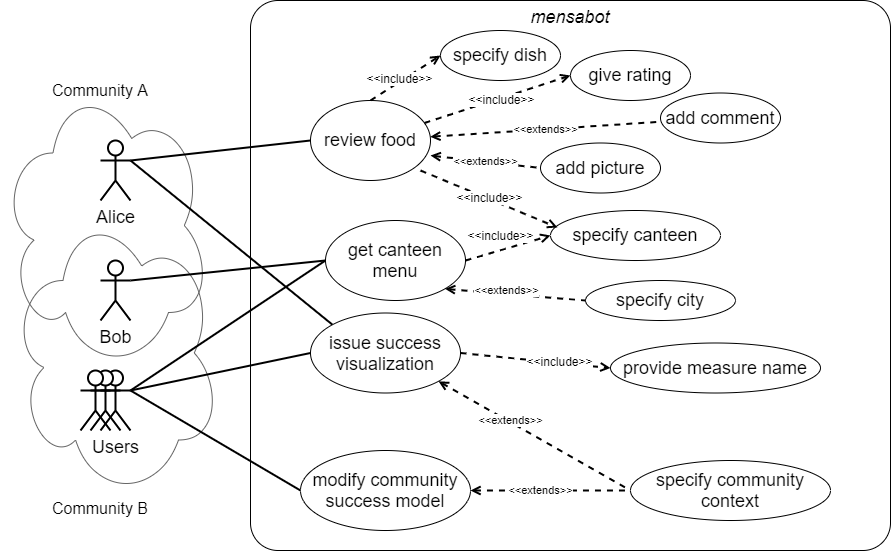

The diagram above was exported from draw.io. Its source (the exported page's mxGraphModel, read from the mxfile embedded in the PNG):
<mxGraphModel dx="1024" dy="592" grid="1" gridSize="10" guides="1" tooltips="1" connect="1" arrows="1" fold="1" page="1" pageScale="1" pageWidth="1169" pageHeight="827" math="0" shadow="0">
  <root>
    <mxCell id="0" />
    <mxCell id="1" parent="0" />
    <mxCell id="SaKYSnLdUmcQuk-HbTp4-1" value="" style="ellipse;shape=cloud;whiteSpace=wrap;html=1;verticalAlign=middle;labelPosition=left;verticalLabelPosition=middle;align=right;fillColor=none;strokeColor=#666666;fontColor=#333333;" parent="1" vertex="1">
      <mxGeometry y="90" width="210" height="290" as="geometry" />
    </mxCell>
    <mxCell id="0J0NTuBXNAvqTXS8kTEb-8" value="" style="ellipse;shape=cloud;whiteSpace=wrap;html=1;verticalAlign=middle;labelPosition=left;verticalLabelPosition=middle;align=right;fillColor=none;strokeColor=#666666;fontColor=#333333;" parent="1" vertex="1">
      <mxGeometry x="10" y="217.5" width="210" height="290" as="geometry" />
    </mxCell>
    <mxCell id="1B9cRTGgO5eDnvhbjZMd-9" value="&lt;i&gt;mensabot&lt;/i&gt;" style="rounded=1;whiteSpace=wrap;html=1;verticalAlign=top;fontSize=18;arcSize=5;" parent="1" vertex="1">
      <mxGeometry x="250" y="10" width="640" height="550" as="geometry" />
    </mxCell>
    <mxCell id="UANUlJn9lzm0mD5GeogF-1" style="rounded=0;orthogonalLoop=1;jettySize=auto;html=1;entryX=0;entryY=0;entryDx=0;entryDy=0;exitX=1;exitY=0.3333333333333333;exitDx=0;exitDy=0;exitPerimeter=0;endArrow=none;endFill=0;strokeWidth=2;" edge="1" parent="1" source="1B9cRTGgO5eDnvhbjZMd-1" target="1B9cRTGgO5eDnvhbjZMd-6">
      <mxGeometry relative="1" as="geometry" />
    </mxCell>
    <mxCell id="1B9cRTGgO5eDnvhbjZMd-1" value="Alice" style="shape=umlActor;verticalLabelPosition=bottom;labelBackgroundColor=#ffffff;verticalAlign=top;html=1;outlineConnect=0;fontSize=18;strokeWidth=2;" parent="1" vertex="1">
      <mxGeometry x="100" y="150" width="30" height="60" as="geometry" />
    </mxCell>
    <mxCell id="1B9cRTGgO5eDnvhbjZMd-12" style="rounded=0;orthogonalLoop=1;jettySize=auto;html=1;exitX=1;exitY=0.3333333333333333;exitDx=0;exitDy=0;exitPerimeter=0;entryX=0;entryY=0.5;entryDx=0;entryDy=0;endArrow=none;endFill=0;fontSize=18;strokeWidth=2;" parent="1" source="1B9cRTGgO5eDnvhbjZMd-1" target="f4s8PrpoCTtoYtdA9Cbf-15" edge="1">
      <mxGeometry relative="1" as="geometry">
        <mxPoint x="290" y="257.5" as="targetPoint" />
      </mxGeometry>
    </mxCell>
    <mxCell id="1B9cRTGgO5eDnvhbjZMd-13" style="edgeStyle=none;rounded=0;orthogonalLoop=1;jettySize=auto;html=1;exitX=1;exitY=0.3333333333333333;exitDx=0;exitDy=0;exitPerimeter=0;endArrow=none;endFill=0;entryX=0;entryY=0.5;entryDx=0;entryDy=0;fontSize=18;strokeWidth=2;" parent="1" source="1B9cRTGgO5eDnvhbjZMd-10" target="1B9cRTGgO5eDnvhbjZMd-6" edge="1">
      <mxGeometry relative="1" as="geometry" />
    </mxCell>
    <mxCell id="1B9cRTGgO5eDnvhbjZMd-40" style="edgeStyle=none;rounded=0;orthogonalLoop=1;jettySize=auto;html=1;exitX=1;exitY=0.3333333333333333;exitDx=0;exitDy=0;exitPerimeter=0;entryX=0;entryY=0.5;entryDx=0;entryDy=0;startFill=0;endArrow=none;endFill=0;strokeWidth=2;fontSize=18;" parent="1" source="1B9cRTGgO5eDnvhbjZMd-10" target="1B9cRTGgO5eDnvhbjZMd-5" edge="1">
      <mxGeometry relative="1" as="geometry" />
    </mxCell>
    <mxCell id="SaKYSnLdUmcQuk-HbTp4-6" style="edgeStyle=none;rounded=0;orthogonalLoop=1;jettySize=auto;html=1;exitX=1;exitY=0.3333333333333333;exitDx=0;exitDy=0;exitPerimeter=0;entryX=0;entryY=0.5;entryDx=0;entryDy=0;endArrow=none;endFill=0;fontSize=18;strokeWidth=2;" parent="1" source="1B9cRTGgO5eDnvhbjZMd-10" target="1B9cRTGgO5eDnvhbjZMd-7" edge="1">
      <mxGeometry relative="1" as="geometry" />
    </mxCell>
    <mxCell id="1B9cRTGgO5eDnvhbjZMd-10" value="Users" style="shape=umlActor;verticalLabelPosition=bottom;labelBackgroundColor=none;verticalAlign=top;html=1;outlineConnect=0;fontSize=18;strokeWidth=2;" parent="1" vertex="1">
      <mxGeometry x="100" y="380" width="30" height="60" as="geometry" />
    </mxCell>
    <mxCell id="1B9cRTGgO5eDnvhbjZMd-5" value="modify community success model" style="ellipse;whiteSpace=wrap;html=1;fontSize=18;" parent="1" vertex="1">
      <mxGeometry x="300" y="460" width="170" height="80" as="geometry" />
    </mxCell>
    <mxCell id="1B9cRTGgO5eDnvhbjZMd-26" value="" style="edgeStyle=none;rounded=0;orthogonalLoop=1;jettySize=auto;html=1;dashed=1;startFill=0;endArrow=open;endFill=0;strokeWidth=2;entryX=0;entryY=0.5;entryDx=0;entryDy=0;fontSize=18;exitX=1;exitY=0.5;exitDx=0;exitDy=0;" parent="1" source="1B9cRTGgO5eDnvhbjZMd-6" target="1B9cRTGgO5eDnvhbjZMd-25" edge="1">
      <mxGeometry relative="1" as="geometry" />
    </mxCell>
    <mxCell id="1B9cRTGgO5eDnvhbjZMd-28" value="&amp;lt;&amp;lt;include&amp;gt;&amp;gt;" style="text;html=1;align=center;verticalAlign=middle;resizable=0;points=[];labelBackgroundColor=#ffffff;rotation=0;fontSize=12;" parent="1B9cRTGgO5eDnvhbjZMd-26" vertex="1" connectable="0">
      <mxGeometry x="0.3144" y="1" relative="1" as="geometry">
        <mxPoint x="-0.5999999999999979" y="-1.2100000000000009" as="offset" />
      </mxGeometry>
    </mxCell>
    <mxCell id="1B9cRTGgO5eDnvhbjZMd-6" value="issue success visualization" style="ellipse;whiteSpace=wrap;html=1;fontSize=18;" parent="1" vertex="1">
      <mxGeometry x="310" y="322.5" width="150" height="80" as="geometry" />
    </mxCell>
    <mxCell id="1B9cRTGgO5eDnvhbjZMd-25" value="provide measure name" style="ellipse;whiteSpace=wrap;html=1;fontSize=18;" parent="1" vertex="1">
      <mxGeometry x="610" y="352.5" width="210" height="50" as="geometry" />
    </mxCell>
    <mxCell id="SaKYSnLdUmcQuk-HbTp4-5" style="rounded=0;orthogonalLoop=1;jettySize=auto;html=1;exitX=1;exitY=0.3333333333333333;exitDx=0;exitDy=0;exitPerimeter=0;entryX=0;entryY=0.5;entryDx=0;entryDy=0;fontSize=18;strokeWidth=2;endFill=0;endArrow=none;" parent="1" source="0J0NTuBXNAvqTXS8kTEb-1" target="1B9cRTGgO5eDnvhbjZMd-7" edge="1">
      <mxGeometry relative="1" as="geometry" />
    </mxCell>
    <mxCell id="0J0NTuBXNAvqTXS8kTEb-1" value="Bob" style="shape=umlActor;verticalLabelPosition=bottom;labelBackgroundColor=none;verticalAlign=top;html=1;outlineConnect=0;fontSize=18;strokeWidth=2;" parent="1" vertex="1">
      <mxGeometry x="100" y="270" width="30" height="60" as="geometry" />
    </mxCell>
    <mxCell id="0J0NTuBXNAvqTXS8kTEb-5" value="" style="shape=umlActor;verticalLabelPosition=bottom;labelBackgroundColor=#ffffff;verticalAlign=top;html=1;outlineConnect=0;fontSize=18;strokeWidth=2;" parent="1" vertex="1">
      <mxGeometry x="90" y="380" width="30" height="60" as="geometry" />
    </mxCell>
    <mxCell id="0J0NTuBXNAvqTXS8kTEb-7" value="" style="shape=umlActor;verticalLabelPosition=bottom;labelBackgroundColor=#ffffff;verticalAlign=top;html=1;outlineConnect=0;fontSize=18;strokeWidth=2;" parent="1" vertex="1">
      <mxGeometry x="80" y="380" width="30" height="60" as="geometry" />
    </mxCell>
    <mxCell id="0J0NTuBXNAvqTXS8kTEb-29" value="&lt;font style=&quot;font-size: 18px&quot;&gt;specify community context&lt;/font&gt;" style="ellipse;whiteSpace=wrap;html=1;labelBackgroundColor=none;fontSize=12;" parent="1" vertex="1">
      <mxGeometry x="630" y="470" width="200" height="60" as="geometry" />
    </mxCell>
    <mxCell id="0J0NTuBXNAvqTXS8kTEb-30" value="&amp;lt;&amp;lt;extends&amp;gt;&amp;gt;" style="edgeStyle=none;rounded=0;orthogonalLoop=1;jettySize=auto;html=1;dashed=1;startArrow=open;startFill=0;endArrow=none;endFill=0;entryX=0;entryY=0.5;entryDx=0;entryDy=0;exitX=1;exitY=1;exitDx=0;exitDy=0;strokeWidth=2;" parent="1" source="1B9cRTGgO5eDnvhbjZMd-6" target="0J0NTuBXNAvqTXS8kTEb-29" edge="1">
      <mxGeometry x="-0.258" y="2" relative="1" as="geometry">
        <mxPoint x="416.74359700395894" y="254.5014667656128" as="sourcePoint" />
        <mxPoint x="587.5859214229715" y="214.66755395538166" as="targetPoint" />
        <mxPoint as="offset" />
      </mxGeometry>
    </mxCell>
    <mxCell id="SaKYSnLdUmcQuk-HbTp4-2" value="&lt;font style=&quot;font-size: 16px&quot;&gt;Community A&lt;/font&gt;" style="text;html=1;strokeColor=none;fillColor=none;align=center;verticalAlign=middle;whiteSpace=wrap;rounded=0;" parent="1" vertex="1">
      <mxGeometry x="40" y="90" width="120" height="20" as="geometry" />
    </mxCell>
    <mxCell id="SaKYSnLdUmcQuk-HbTp4-3" value="&lt;font style=&quot;font-size: 16px&quot;&gt;Community B&lt;/font&gt;" style="text;html=1;strokeColor=none;fillColor=none;align=center;verticalAlign=middle;whiteSpace=wrap;rounded=0;" parent="1" vertex="1">
      <mxGeometry x="40" y="507.5" width="120" height="20" as="geometry" />
    </mxCell>
    <mxCell id="f4s8PrpoCTtoYtdA9Cbf-1" value="&amp;lt;&amp;lt;extends&amp;gt;&amp;gt;" style="edgeStyle=none;rounded=0;orthogonalLoop=1;jettySize=auto;html=1;dashed=1;startArrow=open;startFill=0;endArrow=none;endFill=0;entryX=0;entryY=0.5;entryDx=0;entryDy=0;exitX=1;exitY=0.5;exitDx=0;exitDy=0;strokeWidth=2;" parent="1" source="1B9cRTGgO5eDnvhbjZMd-5" target="0J0NTuBXNAvqTXS8kTEb-29" edge="1">
      <mxGeometry x="-0.125" relative="1" as="geometry">
        <mxPoint x="428.03300858899115" y="511.7157287525383" as="sourcePoint" />
        <mxPoint x="510" y="470" as="targetPoint" />
        <mxPoint as="offset" />
      </mxGeometry>
    </mxCell>
    <mxCell id="f4s8PrpoCTtoYtdA9Cbf-6" value="" style="group" parent="1" vertex="1" connectable="0">
      <mxGeometry x="325" y="200" width="440" height="110" as="geometry" />
    </mxCell>
    <mxCell id="1B9cRTGgO5eDnvhbjZMd-7" value="get canteen menu" style="ellipse;whiteSpace=wrap;html=1;fontSize=18;" parent="f4s8PrpoCTtoYtdA9Cbf-6" vertex="1">
      <mxGeometry y="30" width="140" height="80" as="geometry" />
    </mxCell>
    <mxCell id="0J0NTuBXNAvqTXS8kTEb-11" value="&lt;font style=&quot;font-size: 18px&quot;&gt;specify city&lt;/font&gt;" style="ellipse;whiteSpace=wrap;html=1;labelBackgroundColor=none;" parent="f4s8PrpoCTtoYtdA9Cbf-6" vertex="1">
      <mxGeometry x="260" y="90" width="150" height="40" as="geometry" />
    </mxCell>
    <mxCell id="0J0NTuBXNAvqTXS8kTEb-12" value="&amp;lt;&amp;lt;extends&amp;gt;&amp;gt;" style="rounded=0;orthogonalLoop=1;jettySize=auto;html=1;entryX=0;entryY=0.5;entryDx=0;entryDy=0;startArrow=open;startFill=0;endArrow=none;endFill=0;dashed=1;strokeWidth=2;exitX=1;exitY=1;exitDx=0;exitDy=0;" parent="f4s8PrpoCTtoYtdA9Cbf-6" source="1B9cRTGgO5eDnvhbjZMd-7" target="0J0NTuBXNAvqTXS8kTEb-11" edge="1">
      <mxGeometry x="-0.1282" y="3" relative="1" as="geometry">
        <mxPoint x="60" y="40" as="sourcePoint" />
        <mxPoint as="offset" />
      </mxGeometry>
    </mxCell>
    <mxCell id="f4s8PrpoCTtoYtdA9Cbf-3" value="specify canteen" style="ellipse;whiteSpace=wrap;html=1;fontSize=18;" parent="f4s8PrpoCTtoYtdA9Cbf-6" vertex="1">
      <mxGeometry x="225" y="20" width="170" height="50" as="geometry" />
    </mxCell>
    <mxCell id="f4s8PrpoCTtoYtdA9Cbf-4" value="" style="edgeStyle=none;rounded=0;orthogonalLoop=1;jettySize=auto;html=1;endArrow=open;endFill=0;startArrow=none;startFill=0;dashed=1;strokeWidth=2;fontSize=18;entryX=0;entryY=0.5;entryDx=0;entryDy=0;exitX=1;exitY=0.5;exitDx=0;exitDy=0;" parent="f4s8PrpoCTtoYtdA9Cbf-6" source="1B9cRTGgO5eDnvhbjZMd-7" target="f4s8PrpoCTtoYtdA9Cbf-3" edge="1">
      <mxGeometry relative="1" as="geometry">
        <mxPoint x="103.93258426966281" y="209.97191011235964" as="sourcePoint" />
        <mxPoint x="250" y="162.5" as="targetPoint" />
      </mxGeometry>
    </mxCell>
    <mxCell id="f4s8PrpoCTtoYtdA9Cbf-5" value="&amp;lt;&amp;lt;include&amp;gt;&amp;gt;" style="text;html=1;align=center;verticalAlign=middle;resizable=0;points=[];labelBackgroundColor=#ffffff;rotation=0;fontSize=12;" parent="f4s8PrpoCTtoYtdA9Cbf-4" vertex="1" connectable="0">
      <mxGeometry x="0.2664" y="1" relative="1" as="geometry">
        <mxPoint x="-18.769999999999996" y="-8.450000000000001" as="offset" />
      </mxGeometry>
    </mxCell>
    <mxCell id="f4s8PrpoCTtoYtdA9Cbf-21" value="" style="group" parent="1" vertex="1" connectable="0">
      <mxGeometry x="310" y="60" width="470" height="157.5" as="geometry" />
    </mxCell>
    <mxCell id="0J0NTuBXNAvqTXS8kTEb-21" value="give rating" style="ellipse;whiteSpace=wrap;html=1;fontSize=18;" parent="f4s8PrpoCTtoYtdA9Cbf-21" vertex="1">
      <mxGeometry x="260" width="120" height="50" as="geometry" />
    </mxCell>
    <mxCell id="0J0NTuBXNAvqTXS8kTEb-25" value="add comment" style="ellipse;whiteSpace=wrap;html=1;fontSize=18;" parent="f4s8PrpoCTtoYtdA9Cbf-21" vertex="1">
      <mxGeometry x="350" y="42.5" width="120" height="50" as="geometry" />
    </mxCell>
    <mxCell id="0J0NTuBXNAvqTXS8kTEb-26" value="add picture" style="ellipse;whiteSpace=wrap;html=1;fontSize=18;" parent="f4s8PrpoCTtoYtdA9Cbf-21" vertex="1">
      <mxGeometry x="230" y="92.5" width="120" height="50" as="geometry" />
    </mxCell>
    <mxCell id="f4s8PrpoCTtoYtdA9Cbf-15" value="review food" style="ellipse;whiteSpace=wrap;html=1;fontSize=18;" parent="f4s8PrpoCTtoYtdA9Cbf-21" vertex="1">
      <mxGeometry y="50" width="120" height="80" as="geometry" />
    </mxCell>
    <mxCell id="f4s8PrpoCTtoYtdA9Cbf-16" value="&amp;lt;&amp;lt;extends&amp;gt;&amp;gt;" style="edgeStyle=none;rounded=0;orthogonalLoop=1;jettySize=auto;html=1;exitX=1;exitY=0.688;exitDx=0;exitDy=0;entryX=0;entryY=0.5;entryDx=0;entryDy=0;dashed=1;startArrow=open;startFill=0;endArrow=none;endFill=0;strokeWidth=2;exitPerimeter=0;" parent="f4s8PrpoCTtoYtdA9Cbf-21" source="f4s8PrpoCTtoYtdA9Cbf-15" target="0J0NTuBXNAvqTXS8kTEb-26" edge="1">
      <mxGeometry as="geometry">
        <mxPoint x="230" y="132.5" as="targetPoint" />
      </mxGeometry>
    </mxCell>
    <mxCell id="f4s8PrpoCTtoYtdA9Cbf-17" value="&amp;lt;&amp;lt;extends&amp;gt;&amp;gt;" style="edgeStyle=none;rounded=0;orthogonalLoop=1;jettySize=auto;html=1;dashed=1;startArrow=open;startFill=0;endArrow=none;endFill=0;strokeWidth=2;" parent="f4s8PrpoCTtoYtdA9Cbf-21" source="f4s8PrpoCTtoYtdA9Cbf-15" edge="1">
      <mxGeometry as="geometry">
        <mxPoint x="350.67129979386164" y="71.22923258438595" as="targetPoint" />
      </mxGeometry>
    </mxCell>
    <mxCell id="f4s8PrpoCTtoYtdA9Cbf-18" value="" style="edgeStyle=none;rounded=0;orthogonalLoop=1;jettySize=auto;html=1;endArrow=open;endFill=0;startArrow=none;startFill=0;dashed=1;strokeWidth=2;fontSize=18;entryX=0;entryY=0.5;entryDx=0;entryDy=0;" parent="f4s8PrpoCTtoYtdA9Cbf-21" source="f4s8PrpoCTtoYtdA9Cbf-15" edge="1">
      <mxGeometry as="geometry">
        <mxPoint x="55" y="32.5" as="sourcePoint" />
        <mxPoint x="260" y="25" as="targetPoint" />
      </mxGeometry>
    </mxCell>
    <mxCell id="f4s8PrpoCTtoYtdA9Cbf-19" value="&amp;lt;&amp;lt;include&amp;gt;&amp;gt;" style="text;html=1;align=center;verticalAlign=middle;resizable=0;points=[];labelBackgroundColor=#ffffff;rotation=0;fontSize=12;" parent="f4s8PrpoCTtoYtdA9Cbf-18" vertex="1" connectable="0">
      <mxGeometry x="0.2664" y="1" relative="1" as="geometry">
        <mxPoint x="-15.079999999999993" y="6.9399999999999995" as="offset" />
      </mxGeometry>
    </mxCell>
    <mxCell id="-IttWvKMwfY3YJzgs957-1" value="specify dish" style="ellipse;whiteSpace=wrap;html=1;fontSize=18;" parent="1" vertex="1">
      <mxGeometry x="440" y="40" width="120" height="50" as="geometry" />
    </mxCell>
    <mxCell id="-IttWvKMwfY3YJzgs957-2" value="" style="edgeStyle=none;rounded=0;orthogonalLoop=1;jettySize=auto;html=1;endArrow=open;endFill=0;startArrow=none;startFill=0;dashed=1;strokeWidth=2;fontSize=18;entryX=0;entryY=0.5;entryDx=0;entryDy=0;exitX=0.5;exitY=0;exitDx=0;exitDy=0;" parent="1" source="f4s8PrpoCTtoYtdA9Cbf-15" target="-IttWvKMwfY3YJzgs957-1" edge="1">
      <mxGeometry x="-173.93" y="-10" as="geometry">
        <mxPoint x="250.0025842696628" y="102.47191011235964" as="sourcePoint" />
        <mxPoint x="396.07" y="55" as="targetPoint" />
      </mxGeometry>
    </mxCell>
    <mxCell id="-IttWvKMwfY3YJzgs957-3" value="&amp;lt;&amp;lt;include&amp;gt;&amp;gt;" style="text;html=1;align=center;verticalAlign=middle;resizable=0;points=[];labelBackgroundColor=#ffffff;rotation=0;fontSize=12;" parent="-IttWvKMwfY3YJzgs957-2" vertex="1" connectable="0">
      <mxGeometry x="0.2664" y="1" relative="1" as="geometry">
        <mxPoint x="-15.079999999999993" y="6.9399999999999995" as="offset" />
      </mxGeometry>
    </mxCell>
    <mxCell id="-IttWvKMwfY3YJzgs957-6" value="" style="edgeStyle=none;rounded=0;orthogonalLoop=1;jettySize=auto;html=1;endArrow=open;endFill=0;startArrow=none;startFill=0;dashed=1;strokeWidth=2;fontSize=18;entryX=0.041;entryY=0.34;entryDx=0;entryDy=0;entryPerimeter=0;" parent="1" target="f4s8PrpoCTtoYtdA9Cbf-3" edge="1">
      <mxGeometry relative="1" as="geometry">
        <mxPoint x="420" y="180" as="sourcePoint" />
        <mxPoint x="560" y="255" as="targetPoint" />
      </mxGeometry>
    </mxCell>
    <mxCell id="-IttWvKMwfY3YJzgs957-7" value="&amp;lt;&amp;lt;include&amp;gt;&amp;gt;" style="text;html=1;align=center;verticalAlign=middle;resizable=0;points=[];labelBackgroundColor=#ffffff;rotation=0;fontSize=12;" parent="-IttWvKMwfY3YJzgs957-6" vertex="1" connectable="0">
      <mxGeometry x="0.2664" y="1" relative="1" as="geometry">
        <mxPoint x="-18.769999999999996" y="-8.450000000000001" as="offset" />
      </mxGeometry>
    </mxCell>
  </root>
</mxGraphModel>